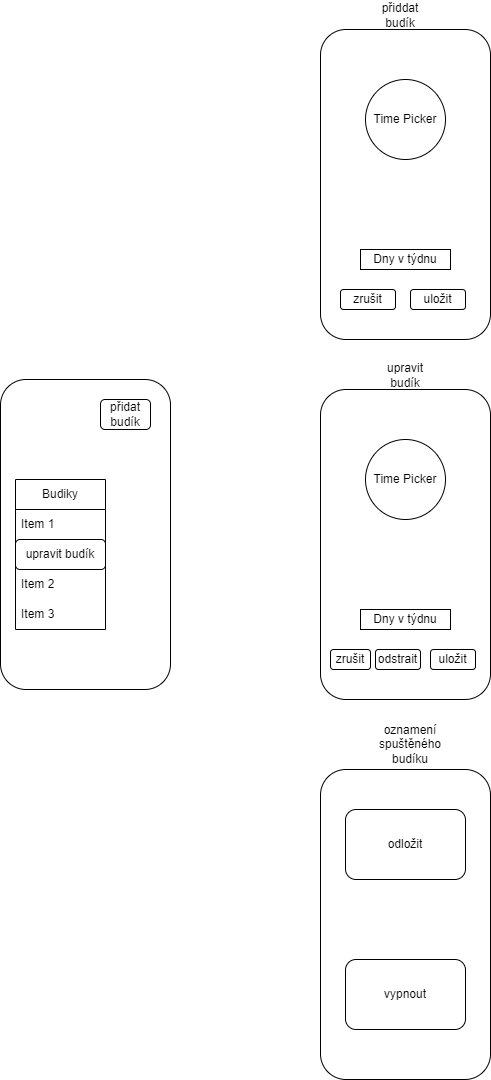

The diagram above was exported from draw.io. Its source (the exported page's mxGraphModel, read from the mxfile embedded in the PNG):
<mxGraphModel dx="1243" dy="938" grid="1" gridSize="10" guides="1" tooltips="1" connect="1" arrows="1" fold="1" page="1" pageScale="1" pageWidth="827" pageHeight="1169" math="0" shadow="0">
  <root>
    <mxCell id="0" />
    <mxCell id="1" parent="0" />
    <mxCell id="2" value="" style="rounded=1;whiteSpace=wrap;html=1;" vertex="1" parent="1">
      <mxGeometry x="100" y="400" width="170" height="310" as="geometry" />
    </mxCell>
    <mxCell id="4" value="přidat budík" style="rounded=1;whiteSpace=wrap;html=1;" vertex="1" parent="1">
      <mxGeometry x="200" y="420" width="50" height="30" as="geometry" />
    </mxCell>
    <mxCell id="5" value="Budiky" style="swimlane;fontStyle=0;childLayout=stackLayout;horizontal=1;startSize=30;horizontalStack=0;resizeParent=1;resizeParentMax=0;resizeLast=0;collapsible=1;marginBottom=0;whiteSpace=wrap;html=1;" vertex="1" parent="1">
      <mxGeometry x="115" y="500" width="90" height="150" as="geometry" />
    </mxCell>
    <mxCell id="6" value="Item 1" style="text;strokeColor=none;fillColor=none;align=left;verticalAlign=middle;spacingLeft=4;spacingRight=4;overflow=hidden;points=[[0,0.5],[1,0.5]];portConstraint=eastwest;rotatable=0;whiteSpace=wrap;html=1;" vertex="1" parent="5">
      <mxGeometry y="30" width="90" height="30" as="geometry" />
    </mxCell>
    <mxCell id="14" value="upravit budík" style="rounded=1;whiteSpace=wrap;html=1;" vertex="1" parent="5">
      <mxGeometry y="60" width="90" height="30" as="geometry" />
    </mxCell>
    <mxCell id="7" value="Item 2" style="text;strokeColor=none;fillColor=none;align=left;verticalAlign=middle;spacingLeft=4;spacingRight=4;overflow=hidden;points=[[0,0.5],[1,0.5]];portConstraint=eastwest;rotatable=0;whiteSpace=wrap;html=1;" vertex="1" parent="5">
      <mxGeometry y="90" width="90" height="30" as="geometry" />
    </mxCell>
    <mxCell id="8" value="Item 3" style="text;strokeColor=none;fillColor=none;align=left;verticalAlign=middle;spacingLeft=4;spacingRight=4;overflow=hidden;points=[[0,0.5],[1,0.5]];portConstraint=eastwest;rotatable=0;whiteSpace=wrap;html=1;" vertex="1" parent="5">
      <mxGeometry y="120" width="90" height="30" as="geometry" />
    </mxCell>
    <mxCell id="9" value="" style="rounded=1;whiteSpace=wrap;html=1;" vertex="1" parent="1">
      <mxGeometry x="420" y="50" width="170" height="310" as="geometry" />
    </mxCell>
    <mxCell id="10" value="Time Picker" style="ellipse;whiteSpace=wrap;html=1;aspect=fixed;" vertex="1" parent="1">
      <mxGeometry x="465" y="100" width="80" height="80" as="geometry" />
    </mxCell>
    <mxCell id="11" value="Dny v týdnu" style="rounded=0;whiteSpace=wrap;html=1;" vertex="1" parent="1">
      <mxGeometry x="460" y="270" width="90" height="20" as="geometry" />
    </mxCell>
    <mxCell id="12" value="zrušit" style="rounded=1;whiteSpace=wrap;html=1;" vertex="1" parent="1">
      <mxGeometry x="440" y="310" width="55" height="20" as="geometry" />
    </mxCell>
    <mxCell id="13" value="uložit" style="rounded=1;whiteSpace=wrap;html=1;" vertex="1" parent="1">
      <mxGeometry x="510" y="310" width="55" height="20" as="geometry" />
    </mxCell>
    <mxCell id="15" value="" style="rounded=1;whiteSpace=wrap;html=1;" vertex="1" parent="1">
      <mxGeometry x="420" y="410" width="170" height="310" as="geometry" />
    </mxCell>
    <mxCell id="16" value="Time Picker" style="ellipse;whiteSpace=wrap;html=1;aspect=fixed;" vertex="1" parent="1">
      <mxGeometry x="465" y="460" width="80" height="80" as="geometry" />
    </mxCell>
    <mxCell id="17" value="Dny v týdnu" style="rounded=0;whiteSpace=wrap;html=1;" vertex="1" parent="1">
      <mxGeometry x="460" y="630" width="90" height="20" as="geometry" />
    </mxCell>
    <mxCell id="18" value="zrušit" style="rounded=1;whiteSpace=wrap;html=1;" vertex="1" parent="1">
      <mxGeometry x="430" y="670" width="40" height="20" as="geometry" />
    </mxCell>
    <mxCell id="19" value="uložit" style="rounded=1;whiteSpace=wrap;html=1;" vertex="1" parent="1">
      <mxGeometry x="530" y="670" width="45" height="20" as="geometry" />
    </mxCell>
    <mxCell id="20" value="odstrait" style="rounded=1;whiteSpace=wrap;html=1;" vertex="1" parent="1">
      <mxGeometry x="475" y="670" width="45" height="20" as="geometry" />
    </mxCell>
    <mxCell id="21" value="" style="rounded=1;whiteSpace=wrap;html=1;" vertex="1" parent="1">
      <mxGeometry x="420" y="790" width="170" height="310" as="geometry" />
    </mxCell>
    <mxCell id="24" value="odložit" style="rounded=1;whiteSpace=wrap;html=1;" vertex="1" parent="1">
      <mxGeometry x="445" y="830" width="120" height="70" as="geometry" />
    </mxCell>
    <mxCell id="27" value="vypnout" style="rounded=1;whiteSpace=wrap;html=1;" vertex="1" parent="1">
      <mxGeometry x="445" y="980" width="120" height="70" as="geometry" />
    </mxCell>
    <mxCell id="28" value="přiddat budík" style="text;html=1;strokeColor=none;fillColor=none;align=center;verticalAlign=middle;whiteSpace=wrap;rounded=0;" vertex="1" parent="1">
      <mxGeometry x="470" y="21" width="60" height="30" as="geometry" />
    </mxCell>
    <mxCell id="29" value="upravit budík" style="text;html=1;strokeColor=none;fillColor=none;align=center;verticalAlign=middle;whiteSpace=wrap;rounded=0;" vertex="1" parent="1">
      <mxGeometry x="475" y="381" width="60" height="30" as="geometry" />
    </mxCell>
    <mxCell id="30" value="oznamení spuštěného budíku" style="text;html=1;strokeColor=none;fillColor=none;align=center;verticalAlign=middle;whiteSpace=wrap;rounded=0;" vertex="1" parent="1">
      <mxGeometry x="480" y="750" width="60" height="30" as="geometry" />
    </mxCell>
  </root>
</mxGraphModel>